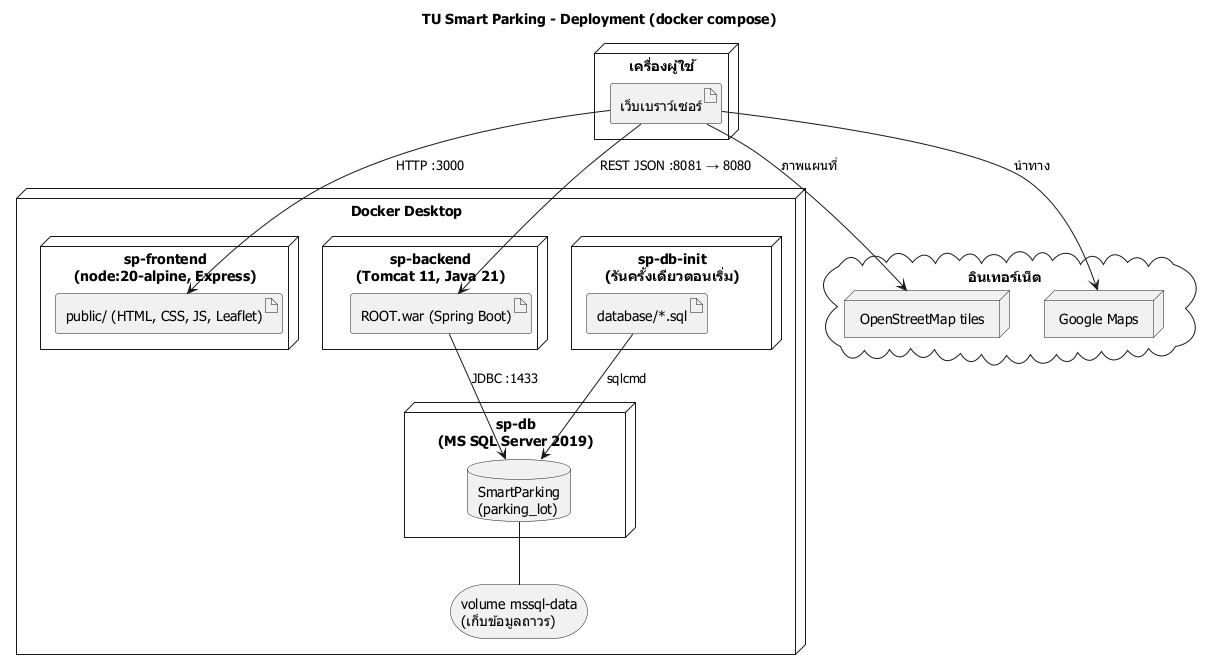

The diagram above was rendered by PlantUML. Its source (embedded in the PNG):
@startuml deployment
skinparam defaultFontName Tahoma
title TU Smart Parking - Deployment (docker compose)

node "เครื่องผู้ใช้" as pc {
  artifact "เว็บเบราว์เซอร์" as browser
}

node "Docker Desktop" as docker {
  node "sp-frontend\n(node:20-alpine, Express)" as fe {
    artifact "public/ (HTML, CSS, JS, Leaflet)" as static
  }
  node "sp-backend\n(Tomcat 11, Java 21)" as be {
    artifact "ROOT.war (Spring Boot)" as war
  }
  node "sp-db\n(MS SQL Server 2019)" as db {
    database "SmartParking\n(parking_lot)" as sp
  }
  node "sp-db-init\n(รันครั้งเดียวตอนเริ่ม)" as init {
    artifact "database/*.sql" as sql
  }
  storage "volume mssql-data\n(เก็บข้อมูลถาวร)" as vol
}

cloud "อินเทอร์เน็ต" as net {
  node "OpenStreetMap tiles" as osm
  node "Google Maps" as gmaps
}

browser --> static : HTTP :3000
browser --> war : REST JSON :8081 → 8080
war --> sp : JDBC :1433
sql --> sp : sqlcmd
sp -- vol
browser --> osm : ภาพแผนที่
browser --> gmaps : นำทาง
@enduml